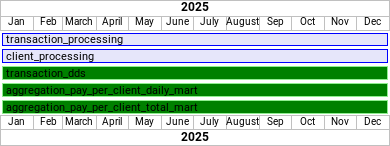

The diagram above was rendered by PlantUML. Its source (embedded in the PNG):
@startgantt
projectscale monthly
Project starts the 1st of jan 2025
[transaction_processing] lasts 365 days and is colored in Lavender/Blue
[client_processing] lasts 365 days and is colored in Lavender/Blue
[transaction_dds] starts 2025-01-01
[transaction_dds] ends 2025-12-31
[transaction_dds] is colored in Green/LightGreen

[aggregation_pay_per_client_daily_mart] starts 2025-01-01
[aggregation_pay_per_client_daily_mart] ends 2025-12-31
[aggregation_pay_per_client_daily_mart] is colored in Green/LightGreen


[aggregation_pay_per_client_total_mart] starts 2025-01-01
[aggregation_pay_per_client_total_mart] ends 2025-12-31
[aggregation_pay_per_client_total_mart] is colored in Green/LightGreen
@endgantt